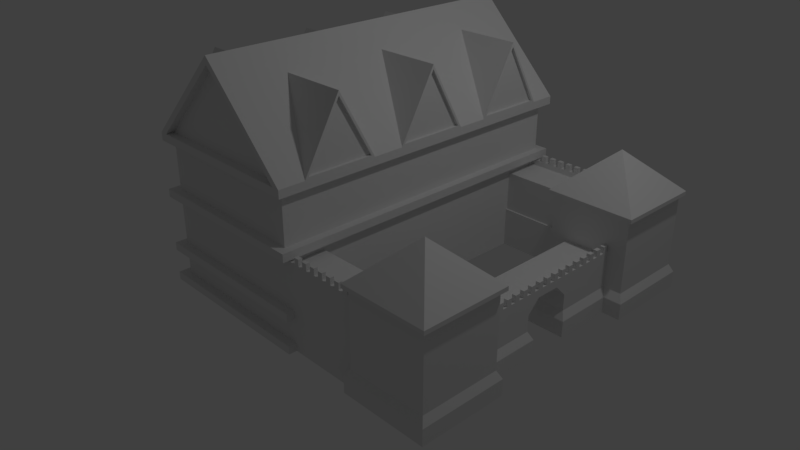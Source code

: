 # Source: Barracks.blend  (saved by Blender 2.79.0; exported with 4.5.12 LTS)
import bpy
from mathutils import Matrix  # noqa: F401  (used for matrix-valued properties, if any)

bpy.ops.wm.read_factory_settings(use_empty=True)
scene = bpy.context.scene
scene.name = 'Scene'

# ---- collections
col_collection_1 = bpy.data.collections.new('Collection 1'); scene.collection.children.link(col_collection_1)

# ---- world
world_world = bpy.data.worlds.new('World'); scene.world = world_world
world_world.color = (0.05088, 0.05088, 0.05088)
world_world.use_sun_shadow = False
world_world.sun_shadow_jitter_overblur = 0.0
world_world.cycles.sampling_method = 'MANUAL'

# ---- cameras
cam_camera = bpy.data.cameras.new('Camera')
cam_camera.clip_end = 100.0
cam_camera.lens = 35.0
cam_camera.sensor_width = 32.0
cam_camera.sensor_height = 18.0
cam_camera.ortho_scale = 7.314
cam_camera.dof.focus_distance = 0.0
cam_camera.dof.aperture_fstop = 128.0

# ---- lights
light_lamp = bpy.data.lights.new('Lamp', 'POINT')
light_lamp.transmission_factor = 0.0
light_lamp.cutoff_distance = 30.0
light_lamp.energy = 100.0
light_lamp.shadow_buffer_clip_start = 1.001
light_lamp.shadow_soft_size = 0.1
light_lamp.shadow_maximum_resolution = 0.006
light_lamp.use_absolute_resolution = True

# ---- meshes
me_cube_001 = bpy.data.meshes.new('Cube.001')
me_cube_001.from_pydata([(-1.0, -1.0, -0.6), (-1.0, 1.0, -0.6), (-1.0, -1.0, -0.9), (-1.0, 1.0, -0.9), (-1.1, -1.05, -1.0), (-1.1, -1.05, -0.9), (-1.1, 1.05, -1.0), (-1.1, 1.05, -0.9), (-1.1, 1.05, -0.6), (-1.1, -1.05, -0.6), (-1.1, 1.05, -0.5), (-1.1, -1.05, -0.5), (-1.0, 1.0, -0.5), (-1.0, -1.0, -0.5), (-1.0, 1.0, 0.1), (-1.0, -1.0, 0.1), (-1.1, 1.05, 0.1), (-1.1, -1.05, 0.1), (-1.1, 1.05, 0.2), (-1.1, -1.05, 0.2), (-1.0, 1.0, 0.2), (-1.0, -1.0, 0.2), (-1.0, 1.0, 0.8), (1.0, 1.0, 0.8), (1.0, -1.0, 0.8), (-1.0, -1.0, 0.8), (1.1, 1.05, 0.8), (-1.1, 1.05, 0.8), (-1.1, -1.05, 0.8), (1.1, -1.05, 0.8), (1.1, 1.05, 0.9), (-1.1, 1.05, 0.9), (-1.1, -1.05, 0.9), (1.1, -1.05, 0.9), (-1.0, 1.0, 0.9), (1.0, 1.0, 0.9), (1.0, -1.0, 0.9), (-1.0, -1.0, 0.9), (0.0, -1.0, 1.9), (0.0, 1.0, 1.9), (0.0, 1.05, 1.9), (1.0, 1.05, 0.9), (-1.0, 1.05, 0.9), (0.0, 1.05, 2.0), (0.0, -1.05, 1.9), (0.0, -1.05, 2.0), (-1.0, -1.05, 0.9), (1.0, -1.05, 0.9), (1.1, 0.425, 0.9), (1.1, -0.425, 0.9), (-1.1, 0.425, 0.9), (-1.1, -0.425, 0.9), (-1.1, 0.8875, 0.9), (1.1, 0.6562, 1.725), (1.1, 0.8875, 0.9), (-1.1, -0.8875, 0.9), (-1.1, -0.2312, 0.9), (0.275, 0.0, 1.725), (1.1, -0.6562, 1.725), (-1.1, 0.2312, 0.9), (1.1, -0.8875, 0.9), (0.275, -0.6562, 1.725), (-1.1, 0.6562, 1.725), (1.1, -0.2312, 0.9), (-1.1, -0.6562, 1.725), (-1.1, 0.0, 1.725), (0.275, 0.6562, 1.725), (1.1, 0.0, 1.725), (1.1, 0.2312, 0.9), (-0.275, 0.6562, 1.725), (-0.275, -0.6562, 1.725), (-0.275, 0.0, 1.725), (-1.1, -0.4481, 0.9275), (-1.1, -0.8644, 0.9275), (-1.1, -0.6562, 1.67), (-1.1, -0.2081, 0.9275), (-1.1, 0.2081, 0.9275), (-1.1, 0.0, 1.67), (-1.1, 0.4481, 0.9275), (-1.1, 0.8644, 0.9275), (-1.1, 0.6562, 1.67), (1.1, 0.4481, 0.9275), (1.1, 0.6562, 1.67), (1.1, 0.8644, 0.9275), (1.1, -0.2081, 0.9275), (1.1, 0.0, 1.67), (1.1, 0.2081, 0.9275), (1.1, -0.4481, 0.9275), (1.1, -0.6562, 1.67), (1.1, -0.8644, 0.9275), (1.065, 0.4481, 0.9275), (1.065, 0.6562, 1.67), (1.065, 0.8644, 0.9275), (1.065, -0.2081, 0.9275), (1.065, 0.0, 1.67), (1.065, 0.2081, 0.9275), (1.065, -0.4481, 0.9275), (1.065, -0.6562, 1.67), (1.065, -0.8644, 0.9275), (-1.065, -0.4481, 0.9275), (-1.065, -0.8644, 0.9275), (-1.065, -0.6562, 1.67), (-1.065, -0.2081, 0.9275), (-1.065, 0.2081, 0.9275), (-1.065, 0.0, 1.67), (-1.065, 0.4481, 0.9275), (-1.065, 0.8644, 0.9275), (-1.065, 0.6562, 1.67), (1.0, -1.0, 0.2), (1.0, 1.0, 0.2), (1.0, -1.0, 0.1), (1.0, 1.0, 0.1), (1.0, -1.0, -0.5), (1.0, 1.0, -0.5), (1.0, -1.0, -0.6), (1.0, 1.0, -0.6), (1.0, 1.0, -0.9), (1.0, -1.0, -0.9), (1.0, -1.0, -1.0), (1.0, 1.0, -1.0), (-1.0, -1.0, -1.0), (-1.0, 1.0, -1.0), (1.0, 0.75, 1.192e-07), (1.0, -0.75, 1.192e-07), (2.0, -1.0, -1.0), (2.05, -0.75, 1.192e-07), (2.0, 1.0, -1.0), (2.05, 0.75, 1.192e-07), (1.0, -0.75, -0.5), (2.05, -0.75, -0.5), (1.0, -0.74, -1.0), (2.0, -0.74, -1.0), (1.0, -0.74, -0.5), (2.05, -0.74, -0.5), (1.0, 0.75, -0.5), (2.05, 0.75, -0.5), (1.0, 0.74, -1.0), (2.0, 0.74, -1.0), (1.0, 0.74, -0.5), (2.05, 0.74, -0.5), (2.05, -0.975, 1.192e-07), (1.0, -0.975, 1.192e-07), (1.0, 0.975, 1.192e-07), (2.05, 0.975, 1.192e-07), (1.0, -1.0, 0.07), (2.05, -1.0, 0.07), (2.05, -0.975, 0.07), (1.0, -0.975, 0.07), (1.0, 1.0, 0.07), (2.05, 1.0, 0.07), (1.0, 0.975, 0.07), (2.05, 0.975, 0.07), (1.1, -1.0, -1.0), (1.1, -1.0, -0.9), (1.1, -1.05, -0.9), (1.1, -1.05, -1.0), (1.1, 1.0, -0.9), (1.1, 1.05, -0.9), (1.1, 1.05, -1.0), (1.1, -1.0, -0.5), (1.1, -1.05, -0.5), (1.1, -1.05, -0.6), (1.1, -1.0, -0.6), (1.1, -1.05, 0.2), (1.1, -1.05, 0.1), (1.1, 1.05, 0.2), (1.1, 1.05, 0.1), (1.1, 1.0, -0.5), (1.1, 1.0, -0.6), (1.1, 1.05, -0.5), (1.1, 1.05, -0.6), (1.1, 1.0, -1.0), (1.594, -1.0, 0.07), (1.344, -1.0, 0.07), (1.844, -1.0, 0.07), (1.219, -1.0, 0.07), (1.969, -1.0, 0.07), (1.469, -1.0, 0.07), (1.719, -1.0, 0.07), (1.594, -0.975, 0.15), (1.531, -0.975, 0.15), (1.531, -1.0, 0.15), (1.594, -1.0, 0.15), (1.719, -0.975, 0.15), (1.656, -0.975, 0.15), (1.656, -1.0, 0.15), (1.719, -1.0, 0.15), (1.469, -0.975, 0.15), (1.406, -0.975, 0.15), (1.406, -1.0, 0.15), (1.469, -1.0, 0.15), (1.656, -1.0, 0.07), (1.406, -1.0, 0.07), (1.906, -1.0, 0.07), (1.156, -1.0, 0.07), (1.781, -1.0, 0.07), (1.281, -1.0, 0.07), (1.531, -1.0, 0.07), (1.844, -0.975, 0.15), (1.781, -0.975, 0.15), (1.781, -1.0, 0.15), (1.844, -1.0, 0.15), (1.969, -0.975, 0.15), (1.906, -0.975, 0.15), (1.906, -1.0, 0.15), (1.969, -1.0, 0.15), (1.781, -0.975, 0.07), (1.906, -0.975, 0.07), (1.531, -0.975, 0.07), (1.406, -0.975, 0.07), (1.281, -0.975, 0.07), (1.656, -0.975, 0.07), (1.156, -0.975, 0.07), (1.844, -0.975, 0.07), (1.969, -0.975, 0.07), (1.594, -0.975, 0.07), (1.469, -0.975, 0.07), (1.344, -0.975, 0.07), (1.719, -0.975, 0.07), (1.219, -0.975, 0.07), (1.344, -1.0, 0.15), (1.281, -1.0, 0.15), (1.281, -0.975, 0.15), (1.344, -0.975, 0.15), (1.219, -1.0, 0.15), (1.156, -1.0, 0.15), (1.156, -0.975, 0.15), (1.219, -0.975, 0.15), (1.531, 1.0, 0.07), (1.281, 1.0, 0.07), (1.781, 1.0, 0.07), (1.156, 1.0, 0.07), (1.656, 1.0, 0.07), (1.406, 1.0, 0.07), (1.906, 1.0, 0.07), (1.594, 1.0, 0.07), (1.344, 1.0, 0.07), (1.844, 1.0, 0.07), (1.219, 1.0, 0.07), (1.719, 1.0, 0.07), (1.469, 1.0, 0.07), (1.969, 1.0, 0.07), (1.969, 0.975, 0.07), (1.469, 0.975, 0.07), (1.719, 0.975, 0.07), (1.219, 0.975, 0.07), (1.844, 0.975, 0.07), (1.344, 0.975, 0.07), (1.594, 0.975, 0.07), (1.906, 0.975, 0.07), (1.406, 0.975, 0.07), (1.656, 0.975, 0.07), (1.156, 0.975, 0.07), (1.781, 0.975, 0.07), (1.281, 0.975, 0.07), (1.531, 0.975, 0.07), (1.156, 1.0, 0.15), (1.219, 1.0, 0.15), (1.219, 0.975, 0.15), (1.156, 0.975, 0.15), (1.594, 1.0, 0.15), (1.531, 1.0, 0.15), (1.344, 1.0, 0.15), (1.281, 1.0, 0.15), (1.844, 1.0, 0.15), (1.781, 1.0, 0.15), (1.719, 1.0, 0.15), (1.656, 1.0, 0.15), (1.469, 1.0, 0.15), (1.406, 1.0, 0.15), (1.969, 1.0, 0.15), (1.906, 1.0, 0.15), (1.906, 0.975, 0.15), (1.969, 0.975, 0.15), (1.406, 0.975, 0.15), (1.469, 0.975, 0.15), (1.656, 0.975, 0.15), (1.719, 0.975, 0.15), (1.781, 0.975, 0.15), (1.844, 0.975, 0.15), (1.281, 0.975, 0.15), (1.344, 0.975, 0.15), (1.531, 0.975, 0.15), (1.594, 0.975, 0.15), (2.0, 1.05, -1.0), (3.1, 1.05, -1.0), (2.0, 0.5, -1.0), (3.1, 0.5, -1.0), (2.0, -1.05, -1.0), (2.0, -0.5, -1.0), (3.1, -1.05, -1.0), (3.1, -0.5, -1.0), (2.0, -1.0, -0.8), (2.0, 1.0, -0.8), (2.0, 1.05, -0.8), (3.1, 1.05, -0.8), (3.1, 0.5, -0.8), (2.0, -1.05, -0.8), (3.1, -1.05, -0.8), (3.1, -0.5, -0.8), (2.0, -0.74, -0.8), (2.0, 0.74, -0.8), (2.0, 0.5, -0.8), (2.0, -0.5, -0.8), (2.05, -1.025, -0.7), (3.05, -1.025, -0.7), (3.05, -0.525, -0.7), (2.05, -0.525, -0.7), (2.05, -0.74, -0.7), (2.05, -1.0, -0.7), (2.05, -1.025, 0.2), (3.05, -1.025, 0.2), (3.05, -0.525, 0.2), (2.05, -0.525, 0.2), (2.05, -1.0, 0.2), (2.05, 0.525, -0.7), (3.05, 0.525, -0.7), (2.05, 1.025, -0.7), (3.05, 1.025, -0.7), (2.05, 1.0, -0.7), (2.05, 0.74, -0.7), (2.05, 0.525, 0.2), (3.05, 0.525, 0.2), (2.05, 1.025, 0.2), (3.05, 1.025, 0.2), (2.0, 1.05, 0.2), (3.1, 1.05, 0.2), (2.0, 0.5, 0.2), (3.1, 0.5, 0.2), (2.0, 1.05, 0.25), (3.1, 1.05, 0.25), (2.0, 0.5, 0.25), (3.1, 0.5, 0.25), (3.1, -0.5, 0.2), (2.0, -0.5, 0.2), (2.0, -1.05, 0.2), (3.1, -1.05, 0.2), (3.1, -0.5, 0.25), (2.0, -0.5, 0.25), (2.0, -1.05, 0.25), (3.1, -1.05, 0.25), (2.55, -0.775, 0.75), (2.55, 0.775, 0.75), (2.875, -0.5, -1.0), (2.225, -0.5, -1.0), (2.875, 0.5, -1.0), (2.225, 0.5, -1.0), (2.225, -0.5, -0.8), (2.875, -0.5, -0.8), (2.225, 0.5, -0.8), (2.875, 0.5, -0.8), (2.825, 0.525, -0.25), (2.825, 0.525, -0.7), (2.275, 0.525, -0.7), (2.825, 0.15, -0.5), (2.825, -0.15, -0.5), (2.825, 0.15, -0.7), (2.875, 0.125, -0.8), (2.875, 0.125, -1.0), (2.275, 0.15, -0.7), (2.225, 0.125, -1.0), (2.225, 0.125, -0.8), (2.275, -0.525, -0.7), (2.825, -0.525, -0.7), (2.825, -0.525, -0.25), (2.275, -0.15, -0.7), (2.825, -0.15, -0.7), (2.875, -0.125, -1.0), (2.225, -0.125, -1.0), (2.225, -0.125, -0.8), (2.875, -0.125, -0.8), (2.275, -0.15, -0.5), (2.275, 0.15, -0.5), (2.275, 0.075, -0.35), (2.825, 0.075, -0.35), (2.275, -0.075, -0.35), (2.825, -0.075, -0.35), (2.825, 0.01562, -0.25), (2.825, -0.01562, -0.25), (2.825, 0.07812, -0.25), (2.825, 0.04688, -0.25), (2.825, -0.04688, -0.25), (2.825, -0.07812, -0.25), (2.825, 0.2031, -0.25), (2.825, 0.1719, -0.25), (2.825, 0.2656, -0.25), (2.825, 0.2344, -0.25), (2.825, 0.1406, -0.25), (2.825, 0.1094, -0.25), (2.825, -0.1719, -0.25), (2.825, -0.2031, -0.25), (2.825, -0.1094, -0.25), (2.825, -0.1406, -0.25), (2.825, -0.2344, -0.25), (2.825, -0.2656, -0.25), (2.825, -0.3594, -0.25), (2.825, -0.3906, -0.25), (2.825, -0.2969, -0.25), (2.825, -0.3281, -0.25), (2.825, -0.4219, -0.25), (2.825, -0.4531, -0.25), (2.825, -0.4844, -0.25), (2.825, -0.5156, -0.25), (2.825, 0.3906, -0.25), (2.825, 0.3594, -0.25), (2.825, 0.4531, -0.25), (2.825, 0.4219, -0.25), (2.825, 0.3281, -0.25), (2.825, 0.2969, -0.25), (2.825, 0.5156, -0.25), (2.825, 0.4844, -0.25), (2.825, 0.01562, -0.17), (2.825, -0.01562, -0.17), (2.825, 0.07812, -0.17), (2.825, 0.04688, -0.17), (2.825, -0.04688, -0.17), (2.825, -0.07812, -0.17), (2.825, 0.2031, -0.17), (2.825, 0.1719, -0.17), (2.825, 0.2656, -0.17), (2.825, 0.2344, -0.17), (2.825, 0.1406, -0.17), (2.825, 0.1094, -0.17), (2.825, -0.1719, -0.17), (2.825, -0.2031, -0.17), (2.825, -0.1094, -0.17), (2.825, -0.1406, -0.17), (2.825, -0.2344, -0.17), (2.825, -0.2656, -0.17), (2.825, -0.3594, -0.17), (2.825, -0.3906, -0.17), (2.825, -0.2969, -0.17), (2.825, -0.3281, -0.17), (2.825, -0.4219, -0.17), (2.825, -0.4531, -0.17), (2.825, -0.4844, -0.17), (2.825, -0.5156, -0.17), (2.825, 0.3906, -0.17), (2.825, 0.3594, -0.17), (2.825, 0.4531, -0.17), (2.825, 0.4219, -0.17), (2.825, 0.3281, -0.17), (2.825, 0.2969, -0.17), (2.825, 0.5156, -0.17), (2.825, 0.4844, -0.17), (2.775, 0.525, -0.25), (2.775, -0.525, -0.25), (2.775, 0.01562, -0.25), (2.775, -0.01562, -0.25), (2.775, 0.07812, -0.25), (2.775, 0.04688, -0.25), (2.775, -0.04688, -0.25), (2.775, -0.07812, -0.25), (2.775, 0.2031, -0.25), (2.775, 0.1719, -0.25), (2.775, 0.2656, -0.25), (2.775, 0.2344, -0.25), (2.775, 0.1406, -0.25), (2.775, 0.1094, -0.25), (2.775, -0.1719, -0.25), (2.775, -0.2031, -0.25), (2.775, -0.1094, -0.25), (2.775, -0.1406, -0.25), (2.775, -0.2344, -0.25), (2.775, -0.2656, -0.25), (2.775, -0.3594, -0.25), (2.775, -0.3906, -0.25), (2.775, -0.2969, -0.25), (2.775, -0.3281, -0.25), (2.775, -0.4219, -0.25), (2.775, -0.4531, -0.25), (2.775, -0.4844, -0.25), (2.775, -0.5156, -0.25), (2.775, 0.3906, -0.25), (2.775, 0.3594, -0.25), (2.775, 0.4531, -0.25), (2.775, 0.4219, -0.25), (2.775, 0.3281, -0.25), (2.775, 0.2969, -0.25), (2.775, 0.5156, -0.25), (2.775, 0.4844, -0.25), (2.775, 0.01562, -0.17), (2.775, -0.01562, -0.17), (2.775, 0.07812, -0.17), (2.775, 0.04688, -0.17), (2.775, -0.04688, -0.17), (2.775, -0.07812, -0.17), (2.775, 0.2031, -0.17), (2.775, 0.1719, -0.17), (2.775, 0.2656, -0.17), (2.775, 0.2344, -0.17), (2.775, 0.1406, -0.17), (2.775, 0.1094, -0.17), (2.775, -0.1719, -0.17), (2.775, -0.2031, -0.17), (2.775, -0.1094, -0.17), (2.775, -0.1406, -0.17), (2.775, -0.2344, -0.17), (2.775, -0.2656, -0.17), (2.775, -0.3594, -0.17), (2.775, -0.3906, -0.17), (2.775, -0.2969, -0.17), (2.775, -0.3281, -0.17), (2.775, -0.4219, -0.17), (2.775, -0.4531, -0.17), (2.775, -0.4844, -0.17), (2.775, -0.5156, -0.17), (2.775, 0.3906, -0.17), (2.775, 0.3594, -0.17), (2.775, 0.4531, -0.17), (2.775, 0.4219, -0.17), (2.775, 0.3281, -0.17), (2.775, 0.2969, -0.17), (2.775, 0.5156, -0.17), (2.775, 0.4844, -0.17), (2.275, 0.525, -0.32), (2.275, -0.525, -0.32), (2.775, 0.525, -0.32), (2.775, -0.525, -0.32)], [(108, 110), (109, 111), (2, 120), (3, 121), (310, 314), (314, 313)], [(114, 162, 161, 9, 8, 170, 168, 115, 1, 0), (5, 7, 6, 4), (164, 166, 165, 163), (2, 117, 114, 0), (2, 0, 1, 3), (1, 115, 116, 3), (12, 14, 111, 148, 113), (9, 161, 160, 11), (9, 11, 10, 8), (11, 160, 159, 112, 13, 12, 113, 167, 169, 10), (13, 15, 14, 12), (5, 4, 155, 154), (17, 164, 163, 19), (17, 19, 18, 16), (117, 2, 5, 154, 153), (115, 168, 167, 113), (20, 21, 25, 22), (21, 108, 24, 25), (23, 109, 20, 22), (26, 23, 22, 27), (28, 25, 24, 29), (24, 23, 26, 29), (25, 28, 27, 22), (27, 31, 42, 41, 30, 26), (29, 26, 30, 54, 48, 68, 63, 49, 60, 33), (33, 47, 46, 32, 28, 29), (32, 55, 51, 56, 59, 50, 52, 31, 27, 28), (35, 41, 42, 34), (35, 34, 39), (37, 46, 47, 36), (37, 36, 38), (47, 33, 45, 32, 46, 44), (40, 41, 35, 39), (40, 39, 34, 42), (44, 38, 36, 47), (44, 46, 37, 38), (30, 41, 40, 42, 31, 43), (66, 53, 54), (53, 66, 48), (57, 67, 68), (67, 57, 63), (58, 49, 61), (61, 60, 58), (62, 69, 52), (65, 71, 59), (64, 70, 51), (62, 50, 69), (65, 56, 71), (64, 55, 70), (62, 52, 79, 80), (78, 79, 52, 50), (62, 80, 78, 50), (65, 59, 76, 77), (65, 77, 75, 56), (56, 75, 76, 59), (64, 51, 72, 74), (73, 72, 51, 55), (64, 74, 73, 55), (60, 89, 88, 58), (60, 49, 87, 89), (58, 88, 87, 49), (67, 63, 84, 85), (68, 67, 85, 86), (63, 68, 86, 84), (53, 48, 81, 82), (54, 53, 82, 83), (81, 48, 54, 83), (82, 81, 90, 91), (88, 97, 96, 87), (85, 94, 95, 86), (83, 82, 91, 92), (87, 96, 98, 89), (86, 95, 93, 84), (81, 83, 92, 90), (89, 98, 97, 88), (84, 93, 94, 85), (92, 91, 90), (95, 94, 93), (98, 96, 97), (76, 75, 102, 103), (73, 100, 99, 72), (78, 80, 107, 105), (77, 76, 103, 104), (72, 99, 101, 74), (80, 79, 106, 107), (75, 77, 104, 102), (74, 101, 100, 73), (78, 105, 106, 79), (99, 100, 101), (103, 102, 104), (106, 105, 107), (30, 43, 45, 33, 60, 61, 49, 63, 57, 68, 48, 66, 54), (31, 52, 69, 50, 59, 71, 56, 51, 70, 55, 32, 45, 43), (7, 157, 158, 6), (3, 7, 5, 2), (116, 156, 157, 7, 3), (123, 141, 140, 125), (127, 143, 142, 122), (128, 129, 133, 132), (125, 129, 128, 123), (127, 122, 134, 135), (135, 134, 138, 139), (138, 136, 137, 301, 320, 139), (171, 158, 157, 156), (152, 153, 154, 155), (169, 167, 168, 170), (160, 161, 162, 159), (16, 18, 165, 166), (8, 10, 169, 170), (116, 119, 171, 156), (114, 112, 159, 162), (117, 153, 152, 118), (207, 203, 202, 214, 146, 140, 141, 147, 212, 226, 227, 219, 210, 222, 223, 217, 209, 188, 187, 216, 208, 180, 179, 215, 211, 184, 183, 218, 206, 199, 198, 213), (219, 227, 224, 175), (225, 224, 227, 226), (217, 223, 220, 173), (221, 220, 223, 222), (189, 190, 187, 188), (180, 181, 182, 179), (185, 186, 183, 184), (199, 200, 201, 198), (203, 204, 205, 202), (176, 214, 202, 205), (204, 203, 207, 193), (213, 198, 201, 174), (218, 183, 186, 178), (215, 179, 182, 172), (216, 187, 190, 177), (226, 212, 194, 225), (222, 210, 196, 221), (188, 209, 192, 189), (181, 180, 208, 197), (184, 211, 191, 185), (199, 206, 195, 200), (255, 243, 275, 274, 250, 247, 281, 280, 254, 245, 258, 259, 252, 150, 142, 143, 151, 242, 273, 272, 249, 246, 279, 278, 253, 244, 277, 276, 251, 248, 283, 282), (257, 256, 259, 258), (238, 257, 258, 245), (252, 259, 256, 231), (239, 266, 277, 244), (255, 282, 261, 228), (262, 263, 280, 281), (268, 269, 274, 275), (260, 261, 282, 283), (266, 267, 276, 277), (264, 265, 278, 279), (270, 271, 272, 273), (251, 276, 267, 232), (236, 262, 281, 247), (237, 264, 279, 246), (254, 280, 263, 229), (253, 278, 265, 230), (240, 268, 275, 243), (241, 270, 273, 242), (250, 274, 269, 233), (249, 272, 271, 234), (235, 260, 283, 248), (151, 149, 241, 242), (234, 237, 246, 249), (230, 239, 244, 253), (232, 235, 248, 251), (228, 240, 243, 255), (229, 238, 245, 254), (233, 236, 247, 250), (20, 109, 165, 18), (111, 14, 16, 166), (15, 17, 16, 14), (18, 19, 21, 20), (108, 21, 19, 163), (15, 110, 164, 17), (163, 165, 109, 108), (166, 164, 110, 111), (23, 24, 108, 109), (141, 123, 128, 132, 130, 136, 138, 134, 122, 142, 150, 148, 111, 110, 144, 147), (126, 293, 294, 284), (290, 291, 299, 298), (288, 290, 298, 297), (124, 288, 297, 292), (285, 295, 296, 287), (284, 294, 295, 285), (131, 300, 303, 289), (137, 286, 302, 301), (298, 305, 304, 297), (299, 306, 305, 298), (308, 307, 303, 300), (309, 292, 297, 304), (303, 347, 344, 289), (307, 362, 347, 303), (306, 299, 348, 363), (305, 306, 312, 311), (304, 305, 311, 310), (140, 146, 145, 309, 304, 310, 313, 307, 308, 133, 129, 125), (343, 348, 299, 291), (132, 133, 308, 300, 131, 130), (144, 194, 212, 147), (175, 196, 210, 219), (173, 192, 209, 217), (177, 197, 208, 216), (172, 191, 211, 215), (178, 195, 206, 218), (174, 193, 207, 213), (146, 214, 176, 145), (150, 252, 231, 148), (295, 294, 317, 318), (295, 318, 316, 296), (319, 317, 294, 293), (320, 301, 302, 315), (318, 317, 323, 324), (324, 322, 316, 318), (135, 139, 320, 315, 321, 323, 317, 319, 149, 151, 143, 127), (15, 13, 112, 144, 110), (322, 328, 327, 321), (326, 328, 322, 324), (326, 324, 323, 325), (321, 327, 325, 323), (326, 330, 332, 328), (339, 335, 336, 340), (328, 332, 331, 327), (310, 335, 334, 313), (311, 336, 335, 310), (334, 333, 312, 313), (311, 312, 333, 336), (327, 331, 329, 325), (336, 333, 337, 340), (325, 329, 330, 326), (335, 339, 338, 334), (334, 338, 337, 333), (340, 341, 339), (340, 337, 341), (338, 341, 337), (341, 338, 339), (342, 329, 331), (332, 342, 331), (329, 342, 330), (332, 330, 342), (302, 286, 346, 349), (345, 287, 296, 350), (355, 371, 375, 376), (349, 353, 315, 302), (296, 316, 352, 350), (350, 352, 356, 357), (358, 345, 350, 357), (360, 361, 349, 346), (349, 361, 359, 353), (372, 373, 375, 371, 365, 362, 516, 515, 353, 359), (354, 374, 373, 372), (347, 369, 368, 344), (347, 362, 365, 369), (370, 366, 363, 348), (370, 348, 343, 367), (362, 307, 313, 312, 306, 363, 364, 446, 518, 516), (376, 375, 373, 374), (371, 355, 366, 365), (369, 365, 366, 370), (369, 370, 367, 368), (357, 361, 360, 358), (357, 356, 359, 361), (359, 356, 354, 372), (386, 420, 490, 456), (351, 445, 479, 409), (387, 457, 491, 421), (405, 410, 480, 475), (388, 422, 492, 458), (403, 406, 476, 473), (389, 459, 493, 423), (404, 474, 477, 407), (390, 424, 494, 460), (385, 408, 478, 455), (411, 481, 482, 412), (391, 461, 495, 425), (383, 386, 456, 453), (392, 426, 496, 462), (384, 454, 457, 387), (415, 485, 486, 416), (393, 463, 497, 427), (379, 388, 458, 449), (394, 428, 498, 464), (377, 380, 450, 447), (395, 465, 499, 429), (378, 448, 451, 381), (425, 495, 496, 426), (396, 430, 500, 466), (382, 452, 461, 391), (397, 467, 501, 431), (389, 392, 462, 459), (423, 493, 494, 424), (398, 432, 502, 468), (390, 460, 463, 393), (399, 469, 503, 433), (431, 501, 502, 432), (427, 497, 498, 428), (400, 434, 504, 470), (429, 499, 500, 430), (401, 471, 505, 435), (433, 503, 504, 434), (377, 447, 481, 411), (402, 436, 506, 472), (435, 505, 506, 436), (403, 473, 507, 437), (364, 402, 472, 446), (404, 438, 508, 474), (400, 470, 471, 401), (378, 412, 482, 448), (413, 483, 484, 414), (405, 475, 509, 439), (396, 466, 469, 399), (379, 449, 483, 413), (421, 491, 492, 422), (406, 440, 510, 476), (395, 398, 468, 465), (380, 414, 484, 450), (417, 487, 488, 418), (407, 477, 511, 441), (394, 464, 467, 397), (381, 451, 485, 415), (419, 489, 490, 420), (408, 442, 512, 478), (382, 416, 486, 452), (441, 511, 512, 442), (409, 479, 513, 443), (383, 453, 487, 417), (437, 507, 508, 438), (410, 444, 514, 480), (384, 418, 488, 454), (439, 509, 510, 440), (385, 455, 489, 419), (443, 513, 514, 444), (516, 518, 517, 515), (352, 316, 322, 321, 315, 353, 515, 517, 445, 351), (447, 450, 484, 483, 449, 458, 492, 491, 457, 454, 488, 487, 453, 456, 490, 489, 455, 478, 512, 511, 477, 474, 508, 507, 473, 476, 510, 509, 475, 480, 514, 513, 479, 445, 517, 518, 446, 472, 506, 505, 471, 470, 504, 503, 469, 466, 500, 499, 465, 468, 502, 501, 467, 464, 498, 497, 463, 460, 494, 493, 459, 462, 496, 495, 461, 452, 486, 485, 451, 448, 482, 481), (435, 436, 402, 401), (433, 434, 400, 399), (429, 430, 396, 395), (431, 432, 398, 397), (427, 428, 394, 393), (423, 424, 390, 389), (425, 426, 392, 391), (415, 416, 382, 381), (411, 412, 378, 377), (413, 414, 380, 379), (421, 422, 388, 387), (417, 418, 384, 383), (419, 420, 386, 385), (441, 442, 408, 407), (437, 438, 404, 403), (443, 444, 410, 409), (439, 440, 406, 405), (364, 363, 366, 355, 376, 374, 354, 356, 352, 351), (256, 257, 238, 231), (263, 262, 236, 229), (269, 268, 240, 233), (260, 235, 228, 261), (267, 266, 239, 232), (265, 264, 237, 230), (271, 270, 241, 234), (149, 319, 293, 126, 119, 113, 148), (220, 221, 196, 173), (225, 194, 175, 224), (197, 172, 182, 181), (185, 191, 178, 186), (195, 174, 201, 200), (205, 204, 193, 176), (292, 309, 145, 144, 118, 124), (6, 158, 171, 126, 284, 285, 287, 345, 358, 360, 346, 286, 137, 136, 130, 131, 289, 344, 368, 367, 343, 291, 290, 288, 124, 152, 155, 4), (190, 189, 192, 177)])
me_cube_001.use_remesh_preserve_volume = False
me_cube_001.use_remesh_preserve_attributes = False
me_cube_001.use_mirror_vertex_groups = False
me_cube_001.update()

# ---- objects
ob_cube = bpy.data.objects.new('Cube', me_cube_001)
ob_lamp = bpy.data.objects.new('Lamp', light_lamp)
ob_camera = bpy.data.objects.new('Camera', cam_camera)

# ---- transforms, parenting, visibility, modifiers, constraints
ob_cube.location = (0.0, 0.0, 1.0)
ob_cube.scale = (1.0, 2.0, 1.0)
ob_cube.lineart.crease_threshold = 0.0
ob_lamp.location = (4.076, 1.005, 5.904)
ob_lamp.rotation_euler = (0.6503, 0.05522, 1.866)
ob_lamp.lock_rotations_4d = False
ob_lamp.empty_display_type = 'ARROWS'
ob_lamp.color = (0.0, 0.0, 0.0, 0.0)
ob_lamp.lineart.crease_threshold = 0.0
ob_camera.location = (7.481, -6.508, 5.344)
ob_camera.rotation_euler = (1.109, 0.0, 0.8149)
ob_camera.lock_rotations_4d = False
ob_camera.empty_display_type = 'ARROWS'
ob_camera.color = (0.0, 0.0, 0.0, 0.0)
ob_camera.display_type = 'WIRE'
ob_camera.lineart.crease_threshold = 0.0

# ---- collection membership
col_collection_1.objects.link(ob_cube)
col_collection_1.objects.link(ob_lamp)
col_collection_1.objects.link(ob_camera)

# ---- scene / render settings (as saved in the file)
scene.camera = ob_camera
scene.frame_start = 1; scene.frame_end = 250; scene.frame_set(0)
scene.render.engine = 'BLENDER_EEVEE_NEXT'
scene.render.resolution_percentage = 50
scene.render.dither_intensity = 0.0
scene.cycles.use_denoising = False
scene.cycles.samples = 128
scene.cycles.sampling_pattern = 'TABULATED_SOBOL'
scene.cycles.use_adaptive_sampling = False
scene.cycles.use_light_tree = False
scene.cycles.blur_glossy = 0.0
scene.cycles.sample_clamp_indirect = 0.0
scene.view_settings.view_transform = 'Standard'
bpy.context.view_layer.update()
